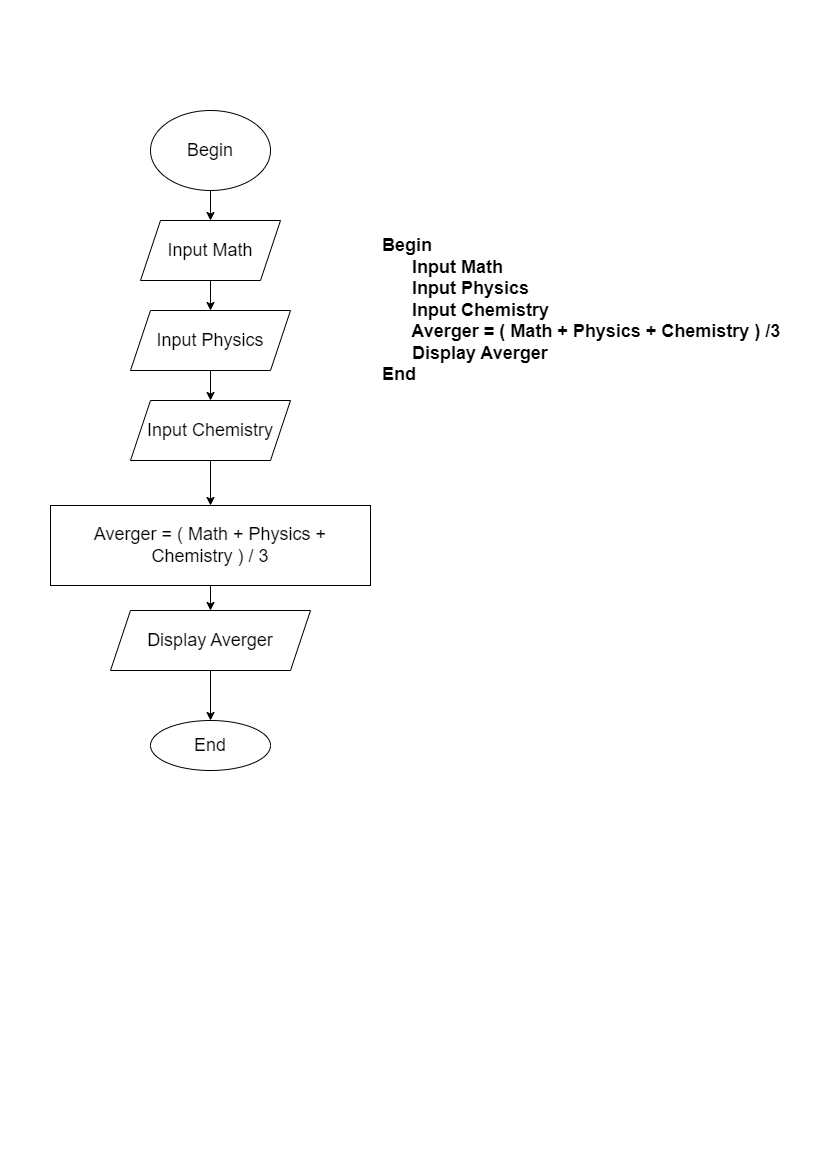

The diagram above was exported from draw.io. Its source (the exported page's mxGraphModel, read from the mxfile embedded in the PNG):
<mxGraphModel dx="1038" dy="521" grid="1" gridSize="10" guides="1" tooltips="1" connect="1" arrows="1" fold="1" page="1" pageScale="1" pageWidth="827" pageHeight="1169" math="0" shadow="0">
  <root>
    <mxCell id="0" />
    <mxCell id="1" parent="0" />
    <mxCell id="tEXiqiaWUT6TY1mA2vjl-3" value="" style="edgeStyle=orthogonalEdgeStyle;rounded=0;orthogonalLoop=1;jettySize=auto;html=1;fontSize=18;" parent="1" source="tEXiqiaWUT6TY1mA2vjl-1" target="tEXiqiaWUT6TY1mA2vjl-2" edge="1">
      <mxGeometry relative="1" as="geometry" />
    </mxCell>
    <mxCell id="tEXiqiaWUT6TY1mA2vjl-1" value="Begin" style="ellipse;whiteSpace=wrap;html=1;fontSize=18;" parent="1" vertex="1">
      <mxGeometry x="150" y="110" width="120" height="80" as="geometry" />
    </mxCell>
    <mxCell id="tEXiqiaWUT6TY1mA2vjl-5" value="" style="edgeStyle=orthogonalEdgeStyle;rounded=0;orthogonalLoop=1;jettySize=auto;html=1;fontSize=18;" parent="1" source="tEXiqiaWUT6TY1mA2vjl-2" target="tEXiqiaWUT6TY1mA2vjl-4" edge="1">
      <mxGeometry relative="1" as="geometry" />
    </mxCell>
    <mxCell id="tEXiqiaWUT6TY1mA2vjl-2" value="Input Math" style="shape=parallelogram;perimeter=parallelogramPerimeter;whiteSpace=wrap;html=1;fixedSize=1;fontSize=18;" parent="1" vertex="1">
      <mxGeometry x="140" y="220" width="140" height="60" as="geometry" />
    </mxCell>
    <mxCell id="tEXiqiaWUT6TY1mA2vjl-7" value="" style="edgeStyle=orthogonalEdgeStyle;rounded=0;orthogonalLoop=1;jettySize=auto;html=1;fontSize=18;" parent="1" source="tEXiqiaWUT6TY1mA2vjl-4" target="tEXiqiaWUT6TY1mA2vjl-6" edge="1">
      <mxGeometry relative="1" as="geometry" />
    </mxCell>
    <mxCell id="tEXiqiaWUT6TY1mA2vjl-4" value="Input Physics" style="shape=parallelogram;perimeter=parallelogramPerimeter;whiteSpace=wrap;html=1;fixedSize=1;fontSize=18;" parent="1" vertex="1">
      <mxGeometry x="130" y="310" width="160" height="60" as="geometry" />
    </mxCell>
    <mxCell id="tEXiqiaWUT6TY1mA2vjl-11" value="" style="edgeStyle=orthogonalEdgeStyle;rounded=0;orthogonalLoop=1;jettySize=auto;html=1;fontSize=18;" parent="1" source="tEXiqiaWUT6TY1mA2vjl-6" target="tEXiqiaWUT6TY1mA2vjl-10" edge="1">
      <mxGeometry relative="1" as="geometry" />
    </mxCell>
    <mxCell id="tEXiqiaWUT6TY1mA2vjl-6" value="Input Chemistry" style="shape=parallelogram;perimeter=parallelogramPerimeter;whiteSpace=wrap;html=1;fixedSize=1;fontSize=18;" parent="1" vertex="1">
      <mxGeometry x="130" y="400" width="160" height="60" as="geometry" />
    </mxCell>
    <mxCell id="tEXiqiaWUT6TY1mA2vjl-13" value="" style="edgeStyle=orthogonalEdgeStyle;rounded=0;orthogonalLoop=1;jettySize=auto;html=1;fontSize=18;" parent="1" source="tEXiqiaWUT6TY1mA2vjl-10" target="tEXiqiaWUT6TY1mA2vjl-12" edge="1">
      <mxGeometry relative="1" as="geometry" />
    </mxCell>
    <mxCell id="tEXiqiaWUT6TY1mA2vjl-10" value="Averger = ( Math + Physics + Chemistry ) / 3" style="whiteSpace=wrap;html=1;fontSize=18;" parent="1" vertex="1">
      <mxGeometry x="50" y="505" width="320" height="80" as="geometry" />
    </mxCell>
    <mxCell id="ByfjJLf6Tc7LTqfvVeuJ-2" value="" style="edgeStyle=orthogonalEdgeStyle;rounded=0;orthogonalLoop=1;jettySize=auto;html=1;fontSize=18;" edge="1" parent="1" source="tEXiqiaWUT6TY1mA2vjl-12" target="ByfjJLf6Tc7LTqfvVeuJ-1">
      <mxGeometry relative="1" as="geometry" />
    </mxCell>
    <mxCell id="tEXiqiaWUT6TY1mA2vjl-12" value="Display Averger" style="shape=parallelogram;perimeter=parallelogramPerimeter;whiteSpace=wrap;html=1;fixedSize=1;fontSize=18;" parent="1" vertex="1">
      <mxGeometry x="110" y="610" width="200" height="60" as="geometry" />
    </mxCell>
    <mxCell id="tEXiqiaWUT6TY1mA2vjl-14" value="&lt;div style=&quot;&quot;&gt;&lt;span style=&quot;background-color: initial;&quot;&gt;&lt;b&gt;Begin&lt;/b&gt;&lt;/span&gt;&lt;/div&gt;&lt;div style=&quot;&quot;&gt;&lt;span style=&quot;background-color: initial;&quot;&gt;&lt;b&gt;&amp;nbsp; &amp;nbsp; &amp;nbsp; Input Math&lt;/b&gt;&lt;/span&gt;&lt;/div&gt;&lt;div style=&quot;&quot;&gt;&lt;span style=&quot;background-color: initial;&quot;&gt;&lt;b&gt;&amp;nbsp; &amp;nbsp; &amp;nbsp; Input Physics&lt;/b&gt;&lt;/span&gt;&lt;/div&gt;&lt;div style=&quot;&quot;&gt;&lt;span style=&quot;background-color: initial;&quot;&gt;&lt;b&gt;&amp;nbsp; &amp;nbsp; &amp;nbsp; Input Chemistry&lt;/b&gt;&lt;/span&gt;&lt;/div&gt;&lt;div style=&quot;&quot;&gt;&lt;span style=&quot;background-color: initial;&quot;&gt;&lt;b&gt;&amp;nbsp; &amp;nbsp; &amp;nbsp; Averger = ( Math + Physics + Chemistry ) /3&lt;/b&gt;&lt;/span&gt;&lt;/div&gt;&lt;div style=&quot;&quot;&gt;&lt;span style=&quot;background-color: initial;&quot;&gt;&lt;b&gt;&amp;nbsp; &amp;nbsp; &amp;nbsp; Display Averger&lt;/b&gt;&lt;/span&gt;&lt;/div&gt;&lt;div style=&quot;&quot;&gt;&lt;span style=&quot;background-color: initial;&quot;&gt;&lt;b&gt;End&lt;/b&gt;&lt;/span&gt;&lt;/div&gt;" style="text;html=1;strokeColor=none;fillColor=none;align=left;verticalAlign=middle;whiteSpace=wrap;rounded=0;fontSize=18;" parent="1" vertex="1">
      <mxGeometry x="380" y="190" width="410" height="240" as="geometry" />
    </mxCell>
    <mxCell id="ByfjJLf6Tc7LTqfvVeuJ-1" value="End" style="ellipse;whiteSpace=wrap;html=1;fontSize=18;" vertex="1" parent="1">
      <mxGeometry x="150" y="720" width="120" height="50" as="geometry" />
    </mxCell>
  </root>
</mxGraphModel>